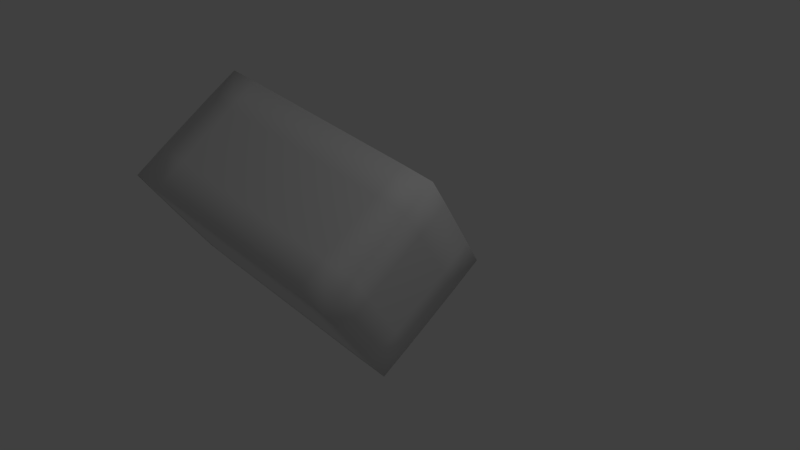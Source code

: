 # Source: stein.blend  (saved by Blender 2.72.0; exported with 4.5.12 LTS)
import bpy
from mathutils import Matrix  # noqa: F401  (used for matrix-valued properties, if any)

bpy.ops.wm.read_factory_settings(use_empty=True)
scene = bpy.context.scene
scene.name = 'Scene'

# ---- collections
col_collection_1 = bpy.data.collections.new('Collection 1'); scene.collection.children.link(col_collection_1)

# ---- materials (node trees are filled in below, after node groups)
mat_rock_base = bpy.data.materials.new('Rock Base')
mat_rock_base.alpha_threshold = 0.0
mat_rock_base.use_transparent_shadow = False
mat_rock_base.preview_render_type = 'FLAT'
mat_rock_base.roughness = 0.5
mat_rock_base.specular_intensity = 0.07031
mat_rock_base.line_color = (0.0, 0.0, 0.0, 1.0)

# ---- material node trees

# ---- world
world_world = bpy.data.worlds.new('World'); scene.world = world_world
world_world.color = (0.05088, 0.05088, 0.05088)
world_world.use_sun_shadow = False
world_world.sun_shadow_jitter_overblur = 0.0
world_world.cycles.sampling_method = 'MANUAL'
world_world.cycles.sample_map_resolution = 256

# ---- cameras
cam_camera = bpy.data.cameras.new('Camera')
cam_camera.clip_end = 100.0
cam_camera.lens = 35.0
cam_camera.sensor_width = 32.0
cam_camera.sensor_height = 18.0
cam_camera.ortho_scale = 7.314
cam_camera.dof.focus_distance = 0.0
cam_camera.dof.aperture_fstop = 128.0

# ---- lights
light_lamp = bpy.data.lights.new('Lamp', 'POINT')
light_lamp.transmission_factor = 0.0
light_lamp.cutoff_distance = 30.0
light_lamp.energy = 100.0
light_lamp.shadow_buffer_clip_start = 1.001
light_lamp.shadow_soft_size = 0.1
light_lamp.shadow_maximum_resolution = 0.006
light_lamp.use_absolute_resolution = True
light_lamp.cycles.use_multiple_importance_sampling = False

# ---- meshes
me_cube_001 = bpy.data.meshes.new('Cube.001')
me_cube_001.from_pydata([(-1.946, -1.0, -1.0), (-1.946, 1.0, -1.0), (1.946, 1.0, -1.0), (1.946, -1.0, -1.0), (-1.946, -1.0, 1.0), (-1.946, 1.0, 1.0), (1.946, 1.0, 1.0), (1.946, -1.0, 1.0), (0.0, 1.0, 1.0), (0.0, 1.0, -1.0), (0.0, -1.0, 1.0), (0.0, -1.0, -1.0), (-1.946, 0.0, 1.0), (-1.946, 1.0, 0.0), (-1.946, 0.0, -1.0), (-1.946, -1.0, 0.0), (0.9732, 1.0, 1.0), (1.946, 1.0, 0.0), (-0.9732, 1.0, -1.0), (1.946, 0.0, 1.0), (1.946, -1.0, 0.0), (1.946, 0.0, -1.0), (-0.9732, -1.0, 1.0), (0.9732, -1.0, -1.0), (-0.9732, 1.0, 1.0), (0.9732, 1.0, -1.0), (0.9732, -1.0, 1.0), (-0.9732, -1.0, -1.0), (0.0, 1.0, 0.0), (0.0, -1.0, 0.0), (0.0, 0.0, -1.0), (0.0, 0.0, 1.0), (-1.946, 0.0, 0.0), (0.9732, 1.0, 0.0), (1.946, 0.0, 0.0), (-0.9732, -1.0, 0.0), (0.9732, 0.0, -1.0), (-0.9732, 0.0, 1.0), (-0.9732, 1.0, 0.0), (0.9732, -1.0, 0.0), (-0.9732, 0.0, -1.0), (0.9732, 0.0, 1.0), (-1.946, 0.5, 1.0), (-1.946, 1.0, -0.5), (-1.946, -0.5, -1.0), (-1.946, -1.0, 0.5), (1.46, 1.0, 1.0), (1.946, 1.0, -0.5), (-1.46, 1.0, -1.0), (1.946, -0.5, 1.0), (1.946, -1.0, -0.5), (1.946, 0.5, -1.0), (-1.46, -1.0, 1.0), (1.46, -1.0, -1.0), (-1.46, 1.0, 1.0), (1.46, 1.0, -1.0), (1.46, -1.0, 1.0), (-1.46, -1.0, -1.0), (0.0, 1.0, -0.5), (0.0, -1.0, -0.5), (0.0, -0.5, -1.0), (0.0, -0.5, 1.0), (-1.946, -0.5, 1.0), (-1.946, 1.0, 0.5), (-1.946, 0.5, -1.0), (-1.946, -1.0, -0.5), (0.4866, 1.0, 1.0), (1.946, 1.0, 0.5), (-0.4866, 1.0, -1.0), (1.946, 0.5, 1.0), (1.946, -1.0, 0.5), (1.946, -0.5, -1.0), (-0.4866, -1.0, 1.0), (0.4866, -1.0, -1.0), (-0.4866, 1.0, 1.0), (0.4866, 1.0, -1.0), (0.4866, -1.0, 1.0), (-0.4866, -1.0, -1.0), (0.0, 1.0, 0.5), (0.0, -1.0, 0.5), (0.0, 0.5, -1.0), (0.0, 0.5, 1.0), (-1.946, 0.0, -0.5), (-1.946, 0.0, 0.5), (-1.946, -0.5, 0.0), (-1.946, 0.5, 0.0), (0.9732, 1.0, -0.5), (0.9732, 1.0, 0.5), (0.4866, 1.0, 0.0), (1.46, 1.0, 0.0), (1.946, 0.0, -0.5), (1.946, 0.0, 0.5), (1.946, 0.5, 0.0), (1.946, -0.5, 0.0), (-0.9732, -1.0, -0.5), (-0.9732, -1.0, 0.5), (-0.4866, -1.0, 0.0), (-1.46, -1.0, 0.0), (1.46, 0.0, -1.0), (0.4866, 0.0, -1.0), (0.9732, -0.5, -1.0), (0.9732, 0.5, -1.0), (-1.46, 0.0, 1.0), (-0.4866, 0.0, 1.0), (-0.9732, -0.5, 1.0), (-0.9732, 0.5, 1.0), (-0.9732, 1.0, -0.5), (-0.9732, 1.0, 0.5), (-1.46, 1.0, 0.0), (-0.4866, 1.0, 0.0), (0.9732, -1.0, -0.5), (0.9732, -1.0, 0.5), (1.46, -1.0, 0.0), (0.4866, -1.0, 0.0), (-0.4866, 0.0, -1.0), (-1.46, 0.0, -1.0), (-0.9732, -0.5, -1.0), (-0.9732, 0.5, -1.0), (0.4866, 0.0, 1.0), (1.46, 0.0, 1.0), (0.9732, -0.5, 1.0), (0.9732, 0.5, 1.0), (-1.946, 0.5, -0.5), (1.46, 1.0, -0.5), (1.946, -0.5, -0.5), (-1.46, -1.0, -0.5), (1.46, 0.5, -1.0), (-1.46, 0.5, 1.0), (-0.4866, 1.0, -0.5), (0.4866, -1.0, -0.5), (-0.4866, 0.5, -1.0), (0.4866, 0.5, 1.0), (-1.946, -0.5, -0.5), (-1.946, -0.5, 0.5), (-1.946, 0.5, 0.5), (0.4866, 1.0, -0.5), (0.4866, 1.0, 0.5), (1.46, 1.0, 0.5), (1.946, 0.5, -0.5), (1.946, 0.5, 0.5), (1.946, -0.5, 0.5), (-0.4866, -1.0, -0.5), (-0.4866, -1.0, 0.5), (-1.46, -1.0, 0.5), (1.46, -0.5, -1.0), (0.4866, -0.5, -1.0), (0.4866, 0.5, -1.0), (-1.46, -0.5, 1.0), (-0.4866, -0.5, 1.0), (-0.4866, 0.5, 1.0), (-1.46, 1.0, -0.5), (-1.46, 1.0, 0.5), (-0.4866, 1.0, 0.5), (1.46, -1.0, -0.5), (1.46, -1.0, 0.5), (0.4866, -1.0, 0.5), (-0.4866, -0.5, -1.0), (-1.46, -0.5, -1.0), (-1.46, 0.5, -1.0), (0.4866, -0.5, 1.0), (1.46, -0.5, 1.0), (1.46, 0.5, 1.0)], [], [(122, 43, 1, 64), (123, 47, 2, 55), (124, 50, 3, 71), (125, 65, 0, 57), (126, 55, 2, 51), (127, 54, 5, 42), (128, 58, 9, 68), (129, 59, 11, 73), (130, 68, 9, 80), (131, 66, 8, 81), (132, 82, 14, 44), (133, 83, 32, 84), (134, 63, 13, 85), (135, 86, 25, 75), (136, 87, 33, 88), (137, 67, 17, 89), (138, 90, 21, 51), (139, 91, 34, 92), (140, 70, 20, 93), (141, 94, 27, 77), (142, 95, 35, 96), (143, 45, 15, 97), (144, 98, 21, 71), (145, 99, 36, 100), (146, 75, 25, 101), (147, 102, 12, 62), (148, 103, 37, 104), (149, 74, 24, 105), (150, 106, 18, 48), (151, 107, 38, 108), (152, 78, 28, 109), (153, 110, 23, 53), (154, 111, 39, 112), (155, 79, 29, 113), (156, 114, 30, 60), (157, 115, 40, 116), (158, 48, 18, 117), (159, 118, 31, 61), (160, 119, 41, 120), (161, 46, 16, 121), (82, 122, 64, 14), (32, 85, 122, 82), (85, 13, 43, 122), (86, 123, 55, 25), (33, 89, 123, 86), (89, 17, 47, 123), (90, 124, 71, 21), (34, 93, 124, 90), (93, 20, 50, 124), (94, 125, 57, 27), (35, 97, 125, 94), (97, 15, 65, 125), (98, 126, 51, 21), (36, 101, 126, 98), (101, 25, 55, 126), (102, 127, 42, 12), (37, 105, 127, 102), (105, 24, 54, 127), (106, 128, 68, 18), (38, 109, 128, 106), (109, 28, 58, 128), (110, 129, 73, 23), (39, 113, 129, 110), (113, 29, 59, 129), (114, 130, 80, 30), (40, 117, 130, 114), (117, 18, 68, 130), (118, 131, 81, 31), (41, 121, 131, 118), (121, 16, 66, 131), (65, 132, 44, 0), (15, 84, 132, 65), (84, 32, 82, 132), (45, 133, 84, 15), (4, 62, 133, 45), (62, 12, 83, 133), (83, 134, 85, 32), (12, 42, 134, 83), (42, 5, 63, 134), (58, 135, 75, 9), (28, 88, 135, 58), (88, 33, 86, 135), (78, 136, 88, 28), (8, 66, 136, 78), (66, 16, 87, 136), (87, 137, 89, 33), (16, 46, 137, 87), (46, 6, 67, 137), (47, 138, 51, 2), (17, 92, 138, 47), (92, 34, 90, 138), (67, 139, 92, 17), (6, 69, 139, 67), (69, 19, 91, 139), (91, 140, 93, 34), (19, 49, 140, 91), (49, 7, 70, 140), (59, 141, 77, 11), (29, 96, 141, 59), (96, 35, 94, 141), (79, 142, 96, 29), (10, 72, 142, 79), (72, 22, 95, 142), (95, 143, 97, 35), (22, 52, 143, 95), (52, 4, 45, 143), (53, 144, 71, 3), (23, 100, 144, 53), (100, 36, 98, 144), (73, 145, 100, 23), (11, 60, 145, 73), (60, 30, 99, 145), (99, 146, 101, 36), (30, 80, 146, 99), (80, 9, 75, 146), (52, 147, 62, 4), (22, 104, 147, 52), (104, 37, 102, 147), (72, 148, 104, 22), (10, 61, 148, 72), (61, 31, 103, 148), (103, 149, 105, 37), (31, 81, 149, 103), (81, 8, 74, 149), (43, 150, 48, 1), (13, 108, 150, 43), (108, 38, 106, 150), (63, 151, 108, 13), (5, 54, 151, 63), (54, 24, 107, 151), (107, 152, 109, 38), (24, 74, 152, 107), (74, 8, 78, 152), (50, 153, 53, 3), (20, 112, 153, 50), (112, 39, 110, 153), (70, 154, 112, 20), (7, 56, 154, 70), (56, 26, 111, 154), (111, 155, 113, 39), (26, 76, 155, 111), (76, 10, 79, 155), (77, 156, 60, 11), (27, 116, 156, 77), (116, 40, 114, 156), (57, 157, 116, 27), (0, 44, 157, 57), (44, 14, 115, 157), (115, 158, 117, 40), (14, 64, 158, 115), (64, 1, 48, 158), (76, 159, 61, 10), (26, 120, 159, 76), (120, 41, 118, 159), (56, 160, 120, 26), (7, 49, 160, 56), (49, 19, 119, 160), (119, 161, 121, 41), (19, 69, 161, 119), (69, 6, 46, 161)])
me_cube_001.polygons.foreach_set('use_smooth', [True] * 160)
_uv = me_cube_001.uv_layers.new(name='UVMap')
_uv.uv.foreach_set('vector', [0.1875, 0.5626, 0.1875, 0.5001, 0.25, 0.5001, 0.25, 0.5626, 0.6757, 0.4375, 0.7366, 0.4376, 0.7366, 0.5001, 0.6757, 0.5001, 0.799, 0.6876, 0.799, 0.75, 0.7365, 0.75, 0.7365, 0.6875, 0.3108, 0.8125, 0.25, 0.8125, 0.25, 0.75, 0.3108, 0.75, 0.6757, 0.5625, 0.6757, 0.5001, 0.7366, 0.5001, 0.7365, 0.5626, 0.3108, 0.1875, 0.3108, 0.25, 0.2499, 0.25, 0.2499, 0.1875, 0.4324, 0.4375, 0.4933, 0.4375, 0.4933, 0.5, 0.4324, 0.5001, 0.5541, 0.8125, 0.4933, 0.8125, 0.4933, 0.75, 0.5541, 0.75, 0.4324, 0.5625, 0.4324, 0.5001, 0.4933, 0.5, 0.4933, 0.5625, 0.5541, 0.1875, 0.5541, 0.25, 0.4933, 0.25, 0.4933, 0.1875, 0.1875, 0.6876, 0.1875, 0.6251, 0.25, 0.6251, 0.25, 0.6876, 0.06253, 0.6876, 0.06252, 0.6251, 0.125, 0.6251, 0.125, 0.6876, 0.0625, 0.5626, 0.06249, 0.5001, 0.125, 0.5001, 0.125, 0.5626, 0.5541, 0.4375, 0.6149, 0.4375, 0.6149, 0.5, 0.5541, 0.5, 0.5541, 0.3125, 0.6149, 0.3125, 0.6149, 0.375, 0.5541, 0.375, 0.6757, 0.3125, 0.7366, 0.3125, 0.7366, 0.375, 0.6757, 0.375, 0.799, 0.5626, 0.799, 0.6251, 0.7365, 0.6251, 0.7365, 0.5626, 0.924, 0.5626, 0.924, 0.6251, 0.8615, 0.6251, 0.8615, 0.5626, 0.924, 0.6876, 0.924, 0.7501, 0.8615, 0.7501, 0.8615, 0.6876, 0.4325, 0.8125, 0.3716, 0.8125, 0.3716, 0.75, 0.4325, 0.75, 0.4325, 0.9375, 0.3716, 0.9375, 0.3716, 0.875, 0.4325, 0.875, 0.3108, 0.9375, 0.25, 0.9375, 0.25, 0.875, 0.3108, 0.875, 0.6757, 0.6875, 0.6757, 0.625, 0.7365, 0.6251, 0.7365, 0.6875, 0.5541, 0.6875, 0.5541, 0.625, 0.6149, 0.625, 0.6149, 0.6875, 0.5541, 0.5625, 0.5541, 0.5, 0.6149, 0.5, 0.6149, 0.5625, 0.3108, 0.06252, 0.3108, 0.125, 0.2499, 0.125, 0.2499, 0.06252, 0.4324, 0.06251, 0.4324, 0.125, 0.3716, 0.125, 0.3716, 0.06252, 0.4324, 0.1875, 0.4324, 0.25, 0.3716, 0.25, 0.3716, 0.1875, 0.3108, 0.4376, 0.3716, 0.4376, 0.3716, 0.5001, 0.3108, 0.5001, 0.3108, 0.3126, 0.3716, 0.3125, 0.3716, 0.3751, 0.3108, 0.3751, 0.4324, 0.3125, 0.4933, 0.3125, 0.4933, 0.375, 0.4324, 0.375, 0.6757, 0.8125, 0.6149, 0.8125, 0.6149, 0.75, 0.6757, 0.75, 0.6757, 0.9375, 0.6149, 0.9375, 0.6149, 0.875, 0.6757, 0.875, 0.5541, 0.9375, 0.4933, 0.9375, 0.4933, 0.875, 0.5541, 0.875, 0.4325, 0.6875, 0.4324, 0.625, 0.4933, 0.625, 0.4933, 0.6875, 0.3108, 0.6875, 0.3108, 0.6251, 0.3716, 0.625, 0.3716, 0.6875, 0.3108, 0.5626, 0.3108, 0.5001, 0.3716, 0.5001, 0.3716, 0.5626, 0.5541, 0.06251, 0.5541, 0.125, 0.4933, 0.125, 0.4932, 0.06251, 0.6757, 0.06251, 0.6757, 0.125, 0.6149, 0.125, 0.6149, 0.06251, 0.6757, 0.1875, 0.6757, 0.25, 0.6149, 0.25, 0.6149, 0.1875, 0.1875, 0.6251, 0.1875, 0.5626, 0.25, 0.5626, 0.25, 0.6251, 0.125, 0.6251, 0.125, 0.5626, 0.1875, 0.5626, 0.1875, 0.6251, 0.125, 0.5626, 0.125, 0.5001, 0.1875, 0.5001, 0.1875, 0.5626, 0.6149, 0.4375, 0.6757, 0.4375, 0.6757, 0.5001, 0.6149, 0.5, 0.6149, 0.375, 0.6757, 0.375, 0.6757, 0.4375, 0.6149, 0.4375, 0.6757, 0.375, 0.7366, 0.375, 0.7366, 0.4376, 0.6757, 0.4375, 0.799, 0.6251, 0.799, 0.6876, 0.7365, 0.6875, 0.7365, 0.6251, 0.8615, 0.6251, 0.8615, 0.6876, 0.799, 0.6876, 0.799, 0.6251, 0.8615, 0.6876, 0.8615, 0.7501, 0.799, 0.75, 0.799, 0.6876, 0.3716, 0.8125, 0.3108, 0.8125, 0.3108, 0.75, 0.3716, 0.75, 0.3716, 0.875, 0.3108, 0.875, 0.3108, 0.8125, 0.3716, 0.8125, 0.3108, 0.875, 0.25, 0.875, 0.25, 0.8125, 0.3108, 0.8125, 0.6757, 0.625, 0.6757, 0.5625, 0.7365, 0.5626, 0.7365, 0.6251, 0.6149, 0.625, 0.6149, 0.5625, 0.6757, 0.5625, 0.6757, 0.625, 0.6149, 0.5625, 0.6149, 0.5, 0.6757, 0.5001, 0.6757, 0.5625, 0.3108, 0.125, 0.3108, 0.1875, 0.2499, 0.1875, 0.2499, 0.125, 0.3716, 0.125, 0.3716, 0.1875, 0.3108, 0.1875, 0.3108, 0.125, 0.3716, 0.1875, 0.3716, 0.25, 0.3108, 0.25, 0.3108, 0.1875, 0.3716, 0.4376, 0.4324, 0.4375, 0.4324, 0.5001, 0.3716, 0.5001, 0.3716, 0.3751, 0.4324, 0.375, 0.4324, 0.4375, 0.3716, 0.4376, 0.4324, 0.375, 0.4933, 0.375, 0.4933, 0.4375, 0.4324, 0.4375, 0.6149, 0.8125, 0.5541, 0.8125, 0.5541, 0.75, 0.6149, 0.75, 0.6149, 0.875, 0.5541, 0.875, 0.5541, 0.8125, 0.6149, 0.8125, 0.5541, 0.875, 0.4933, 0.875, 0.4933, 0.8125, 0.5541, 0.8125, 0.4324, 0.625, 0.4324, 0.5625, 0.4933, 0.5625, 0.4933, 0.625, 0.3716, 0.625, 0.3716, 0.5626, 0.4324, 0.5625, 0.4324, 0.625, 0.3716, 0.5626, 0.3716, 0.5001, 0.4324, 0.5001, 0.4324, 0.5625, 0.5541, 0.125, 0.5541, 0.1875, 0.4933, 0.1875, 0.4933, 0.125, 0.6149, 0.125, 0.6149, 0.1875, 0.5541, 0.1875, 0.5541, 0.125, 0.6149, 0.1875, 0.6149, 0.25, 0.5541, 0.25, 0.5541, 0.1875, 0.1875, 0.7501, 0.1875, 0.6876, 0.25, 0.6876, 0.25, 0.75, 0.125, 0.7501, 0.125, 0.6876, 0.1875, 0.6876, 0.1875, 0.7501, 0.125, 0.6876, 0.125, 0.6251, 0.1875, 0.6251, 0.1875, 0.6876, 0.06254, 0.7501, 0.06253, 0.6876, 0.125, 0.6876, 0.125, 0.7501, 4.821e-05, 0.7501, 3.665e-05, 0.6876, 0.06253, 0.6876, 0.06254, 0.7501, 3.665e-05, 0.6876, 2.491e-05, 0.6251, 0.06252, 0.6251, 0.06253, 0.6876, 0.06252, 0.6251, 0.0625, 0.5626, 0.125, 0.5626, 0.125, 0.6251, 2.491e-05, 0.6251, 1.269e-05, 0.5626, 0.0625, 0.5626, 0.06252, 0.6251, 1.269e-05, 0.5626, 0.0, 0.5001, 0.06249, 0.5001, 0.0625, 0.5626, 0.4933, 0.4375, 0.5541, 0.4375, 0.5541, 0.5, 0.4933, 0.5, 0.4933, 0.375, 0.5541, 0.375, 0.5541, 0.4375, 0.4933, 0.4375, 0.5541, 0.375, 0.6149, 0.375, 0.6149, 0.4375, 0.5541, 0.4375, 0.4933, 0.3125, 0.5541, 0.3125, 0.5541, 0.375, 0.4933, 0.375, 0.4933, 0.25, 0.5541, 0.25, 0.5541, 0.3125, 0.4933, 0.3125, 0.5541, 0.25, 0.6149, 0.25, 0.6149, 0.3125, 0.5541, 0.3125, 0.6149, 0.3125, 0.6757, 0.3125, 0.6757, 0.375, 0.6149, 0.375, 0.6149, 0.25, 0.6757, 0.25, 0.6757, 0.3125, 0.6149, 0.3125, 0.6757, 0.25, 0.7366, 0.25, 0.7366, 0.3125, 0.6757, 0.3125, 0.7991, 0.5001, 0.799, 0.5626, 0.7365, 0.5626, 0.7366, 0.5001, 0.8615, 0.5001, 0.8615, 0.5626, 0.799, 0.5626, 0.7991, 0.5001, 0.8615, 0.5626, 0.8615, 0.6251, 0.799, 0.6251, 0.799, 0.5626, 0.924, 0.5001, 0.924, 0.5626, 0.8615, 0.5626, 0.8615, 0.5001, 0.9865, 0.5001, 0.9865, 0.5626, 0.924, 0.5626, 0.924, 0.5001, 0.9865, 0.5626, 0.9865, 0.6251, 0.924, 0.6251, 0.924, 0.5626, 0.924, 0.6251, 0.924, 0.6876, 0.8615, 0.6876, 0.8615, 0.6251, 0.9865, 0.6251, 0.9865, 0.6876, 0.924, 0.6876, 0.924, 0.6251, 0.9865, 0.6876, 0.9865, 0.7501, 0.924, 0.7501, 0.924, 0.6876, 0.4933, 0.8125, 0.4325, 0.8125, 0.4325, 0.75, 0.4933, 0.75, 0.4933, 0.875, 0.4325, 0.875, 0.4325, 0.8125, 0.4933, 0.8125, 0.4325, 0.875, 0.3716, 0.875, 0.3716, 0.8125, 0.4325, 0.8125, 0.4933, 0.9375, 0.4325, 0.9375, 0.4325, 0.875, 0.4933, 0.875, 0.4933, 1.0, 0.4325, 1.0, 0.4325, 0.9375, 0.4933, 0.9375, 0.4325, 1.0, 0.3716, 1.0, 0.3716, 0.9375, 0.4325, 0.9375, 0.3716, 0.9375, 0.3108, 0.9375, 0.3108, 0.875, 0.3716, 0.875, 0.3716, 1.0, 0.3108, 1.0, 0.3108, 0.9375, 0.3716, 0.9375, 0.3108, 1.0, 0.25, 1.0, 0.25, 0.9375, 0.3108, 0.9375, 0.6757, 0.75, 0.6757, 0.6875, 0.7365, 0.6875, 0.7365, 0.75, 0.6149, 0.75, 0.6149, 0.6875, 0.6757, 0.6875, 0.6757, 0.75, 0.6149, 0.6875, 0.6149, 0.625, 0.6757, 0.625, 0.6757, 0.6875, 0.5541, 0.75, 0.5541, 0.6875, 0.6149, 0.6875, 0.6149, 0.75, 0.4933, 0.75, 0.4933, 0.6875, 0.5541, 0.6875, 0.5541, 0.75, 0.4933, 0.6875, 0.4933, 0.625, 0.5541, 0.625, 0.5541, 0.6875, 0.5541, 0.625, 0.5541, 0.5625, 0.6149, 0.5625, 0.6149, 0.625, 0.4933, 0.625, 0.4933, 0.5625, 0.5541, 0.5625, 0.5541, 0.625, 0.4933, 0.5625, 0.4933, 0.5, 0.5541, 0.5, 0.5541, 0.5625, 0.3108, 1.222e-05, 0.3108, 0.06252, 0.2499, 0.06252, 0.2499, 1.585e-05, 0.3716, 8.522e-06, 0.3716, 0.06252, 0.3108, 0.06252, 0.3108, 1.222e-05, 0.3716, 0.06252, 0.3716, 0.125, 0.3108, 0.125, 0.3108, 0.06252, 0.4324, 5.066e-06, 0.4324, 0.06251, 0.3716, 0.06252, 0.3716, 8.522e-06, 0.4932, 2.443e-06, 0.4932, 0.06251, 0.4324, 0.06251, 0.4324, 5.066e-06, 0.4932, 0.06251, 0.4933, 0.125, 0.4324, 0.125, 0.4324, 0.06251, 0.4324, 0.125, 0.4324, 0.1875, 0.3716, 0.1875, 0.3716, 0.125, 0.4933, 0.125, 0.4933, 0.1875, 0.4324, 0.1875, 0.4324, 0.125, 0.4933, 0.1875, 0.4933, 0.25, 0.4324, 0.25, 0.4324, 0.1875, 0.25, 0.4376, 0.3108, 0.4376, 0.3108, 0.5001, 0.25, 0.5001, 0.25, 0.3751, 0.3108, 0.3751, 0.3108, 0.4376, 0.25, 0.4376, 0.3108, 0.3751, 0.3716, 0.3751, 0.3716, 0.4376, 0.3108, 0.4376, 0.2499, 0.3126, 0.3108, 0.3126, 0.3108, 0.3751, 0.25, 0.3751, 0.2499, 0.25, 0.3108, 0.25, 0.3108, 0.3126, 0.2499, 0.3126, 0.3108, 0.25, 0.3716, 0.25, 0.3716, 0.3125, 0.3108, 0.3126, 0.3716, 0.3125, 0.4324, 0.3125, 0.4324, 0.375, 0.3716, 0.3751, 0.3716, 0.25, 0.4324, 0.25, 0.4324, 0.3125, 0.3716, 0.3125, 0.4324, 0.25, 0.4933, 0.25, 0.4933, 0.3125, 0.4324, 0.3125, 0.7365, 0.8125, 0.6757, 0.8125, 0.6757, 0.75, 0.7365, 0.75, 0.7365, 0.875, 0.6757, 0.875, 0.6757, 0.8125, 0.7365, 0.8125, 0.6757, 0.875, 0.6149, 0.875, 0.6149, 0.8125, 0.6757, 0.8125, 0.7365, 0.9375, 0.6757, 0.9375, 0.6757, 0.875, 0.7365, 0.875, 0.7365, 1.0, 0.6757, 1.0, 0.6757, 0.9375, 0.7365, 0.9375, 0.6757, 1.0, 0.6149, 1.0, 0.6149, 0.9375, 0.6757, 0.9375, 0.6149, 0.9375, 0.5541, 0.9375, 0.5541, 0.875, 0.6149, 0.875, 0.6149, 1.0, 0.5541, 1.0, 0.5541, 0.9375, 0.6149, 0.9375, 0.5541, 1.0, 0.4933, 1.0, 0.4933, 0.9375, 0.5541, 0.9375, 0.4325, 0.75, 0.4325, 0.6875, 0.4933, 0.6875, 0.4933, 0.75, 0.3716, 0.75, 0.3716, 0.6875, 0.4325, 0.6875, 0.4325, 0.75, 0.3716, 0.6875, 0.3716, 0.625, 0.4324, 0.625, 0.4325, 0.6875, 0.3108, 0.75, 0.3108, 0.6875, 0.3716, 0.6875, 0.3716, 0.75, 0.25, 0.75, 0.25, 0.6876, 0.3108, 0.6875, 0.3108, 0.75, 0.25, 0.6876, 0.25, 0.6251, 0.3108, 0.6251, 0.3108, 0.6875, 0.3108, 0.6251, 0.3108, 0.5626, 0.3716, 0.5626, 0.3716, 0.625, 0.25, 0.6251, 0.25, 0.5626, 0.3108, 0.5626, 0.3108, 0.6251, 0.25, 0.5626, 0.25, 0.5001, 0.3108, 0.5001, 0.3108, 0.5626, 0.5541, 8.343e-07, 0.5541, 0.06251, 0.4932, 0.06251, 0.4932, 2.443e-06, 0.6149, 1.788e-07, 0.6149, 0.06251, 0.5541, 0.06251, 0.5541, 8.343e-07, 0.6149, 0.06251, 0.6149, 0.125, 0.5541, 0.125, 0.5541, 0.06251, 0.6757, 0.0, 0.6757, 0.06251, 0.6149, 0.06251, 0.6149, 1.788e-07, 0.7366, 0.0, 0.7366, 0.06251, 0.6757, 0.06251, 0.6757, 0.0, 0.7366, 0.06251, 0.7366, 0.125, 0.6757, 0.125, 0.6757, 0.06251, 0.6757, 0.125, 0.6757, 0.1875, 0.6149, 0.1875, 0.6149, 0.125, 0.7366, 0.125, 0.7366, 0.1875, 0.6757, 0.1875, 0.6757, 0.125, 0.7366, 0.1875, 0.7366, 0.25, 0.6757, 0.25, 0.6757, 0.1875])
me_cube_001.materials.append(mat_rock_base)
me_cube_001.use_remesh_preserve_volume = False
me_cube_001.use_remesh_preserve_attributes = False
me_cube_001.use_mirror_vertex_groups = False
me_cube_001.update()

# ---- objects
ob_lamp = bpy.data.objects.new('Lamp', light_lamp)
ob_camera = bpy.data.objects.new('Camera', cam_camera)
ob_rock_large = bpy.data.objects.new('Rock Large', me_cube_001)

# ---- transforms, parenting, visibility, modifiers, constraints
ob_lamp.location = (4.076, 1.005, 5.904)
ob_lamp.rotation_euler = (0.6503, 0.05522, 1.866)
ob_lamp.lock_rotations_4d = False
ob_lamp.empty_display_type = 'ARROWS'
ob_lamp.color = (0.0, 0.0, 0.0, 0.0)
ob_lamp.lineart.crease_threshold = 0.0
ob_camera.location = (7.481, -6.508, 5.344)
ob_camera.rotation_euler = (1.109, 0.01082, 0.8149)
ob_camera.lock_rotations_4d = False
ob_camera.empty_display_type = 'ARROWS'
ob_camera.color = (0.0, 0.0, 0.0, 0.0)
ob_camera.display_type = 'WIRE'
ob_camera.lineart.crease_threshold = 0.0
ob_rock_large.location = (-1.406, 0.0, 0.03445)
ob_rock_large.rotation_euler = (0.6217, 0.1522, 0.04101)
ob_rock_large.lineart.crease_threshold = 0.0
_m = ob_rock_large.modifiers.new('Multires', 'MULTIRES')
_m.uv_smooth = 'PRESERVE_CORNERS'
_m.quality = 3
_m.levels = 2
_m.sculpt_levels = 2
_m.render_levels = 2
_m.show_only_control_edges = False
_m = ob_rock_large.modifiers.new('Displace', 'DISPLACE')
_m.strength = 0.07
_m = ob_rock_large.modifiers.new('Collision', 'COLLISION')

# ---- collection membership
col_collection_1.objects.link(ob_lamp)
col_collection_1.objects.link(ob_camera)
col_collection_1.objects.link(ob_rock_large)

# ---- scene / render settings (as saved in the file)
scene.camera = ob_camera
scene.frame_start = 1; scene.frame_end = 250; scene.frame_set(1)
scene.render.engine = 'BLENDER_EEVEE_NEXT'
scene.render.resolution_percentage = 50
scene.render.dither_intensity = 0.0
scene.cycles.use_denoising = False
scene.cycles.samples = 10
scene.cycles.sampling_pattern = 'TABULATED_SOBOL'
scene.cycles.light_sampling_threshold = 0.0
scene.cycles.use_adaptive_sampling = False
scene.cycles.use_light_tree = False
scene.cycles.blur_glossy = 0.0
scene.cycles.pixel_filter_type = 'GAUSSIAN'
scene.cycles.sample_clamp_indirect = 0.0
scene.view_settings.view_transform = 'Standard'
bpy.context.view_layer.update()
